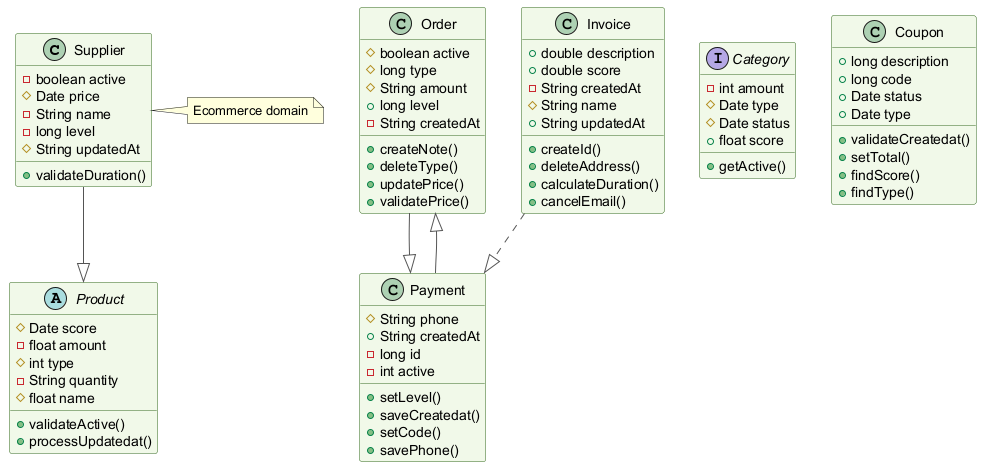

The diagram above was rendered by PlantUML. Its source (embedded in the PNG):
@startuml
skinparam backgroundColor #FFFFFF
skinparam classBackgroundColor #F1F8E9
skinparam classBorderColor #33691E
skinparam ArrowColor #555555
class Supplier {
  -boolean active
  #Date price
  -String name
  -long level
  #String updatedAt
  +validateDuration()
}
class Order {
  #boolean active
  #long type
  #String amount
  +long level
  -String createdAt
  +createNote()
  +deleteType()
  +updatePrice()
  +validatePrice()
}
abstract class Product {
  #Date score
  -float amount
  #int type
  -String quantity
  #float name
  +validateActive()
  +processUpdatedat()
}
interface Category {
  -int amount
  #Date type
  #Date status
  +float score
  +getActive()
}
class Invoice {
  +double description
  +double score
  -String createdAt
  #String name
  +String updatedAt
  +createId()
  +deleteAddress()
  +calculateDuration()
  +cancelEmail()
}
class Coupon {
  +long description
  +long code
  +Date status
  +Date type
  +validateCreatedat()
  +setTotal()
  +findScore()
  +findType()
}
class Payment {
  #String phone
  +String createdAt
  -long id
  -int active
  +setLevel()
  +saveCreatedat()
  +setCode()
  +savePhone()
}
Invoice ..|> Payment
Payment --|> Order
Supplier --|> Product
Order --|> Payment
note right of Supplier : Ecommerce domain
@enduml